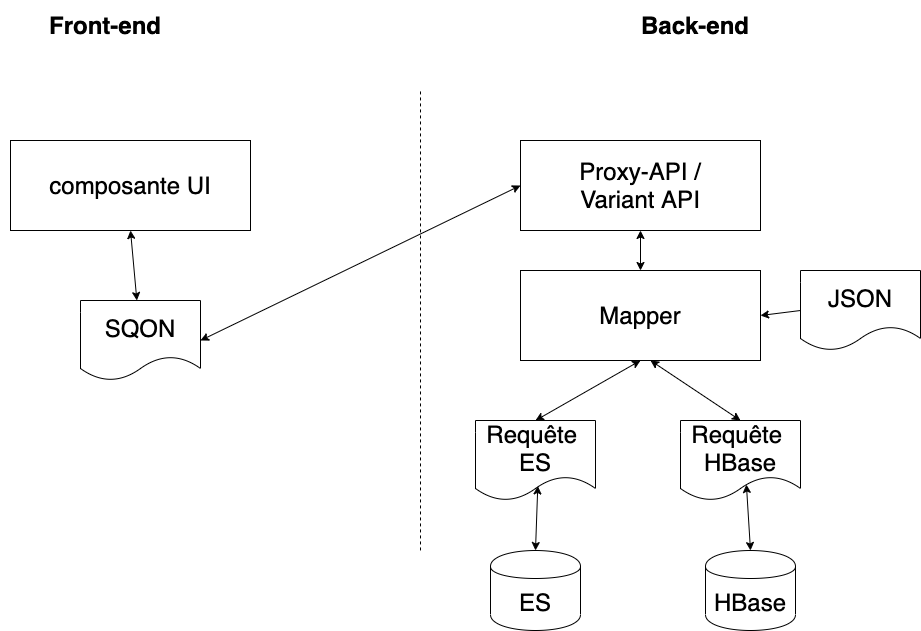

The diagram above was exported from draw.io. Its source (the exported page's mxGraphModel, read from the mxfile embedded in the PNG):
<mxGraphModel dx="1149" dy="-174" grid="1" gridSize="10" guides="1" tooltips="1" connect="1" arrows="1" fold="1" page="1" pageScale="1" pageWidth="1100" pageHeight="850" math="0" shadow="0">
  <root>
    <mxCell id="Odhk1ZYuDafqwm02-NEn-0" />
    <mxCell id="Odhk1ZYuDafqwm02-NEn-1" parent="Odhk1ZYuDafqwm02-NEn-0" />
    <mxCell id="NvQnDPYyQRC_rtSn2a7Z-0" value="" style="endArrow=none;dashed=1;html=1;fontSize=12;" parent="Odhk1ZYuDafqwm02-NEn-1" edge="1">
      <mxGeometry width="50" height="50" relative="1" as="geometry">
        <mxPoint x="570" y="1489.9285714285716" as="sourcePoint" />
        <mxPoint x="570" y="1029.9285714285716" as="targetPoint" />
      </mxGeometry>
    </mxCell>
    <mxCell id="NvQnDPYyQRC_rtSn2a7Z-1" value="Front-end" style="text;html=1;strokeColor=none;fillColor=none;align=center;verticalAlign=middle;whiteSpace=wrap;rounded=0;fontSize=24;fontStyle=1" parent="Odhk1ZYuDafqwm02-NEn-1" vertex="1">
      <mxGeometry x="150" y="940" width="210" height="50" as="geometry" />
    </mxCell>
    <mxCell id="NvQnDPYyQRC_rtSn2a7Z-2" value="Back-end" style="text;html=1;strokeColor=none;fillColor=none;align=center;verticalAlign=middle;whiteSpace=wrap;rounded=0;fontSize=24;fontStyle=1" parent="Odhk1ZYuDafqwm02-NEn-1" vertex="1">
      <mxGeometry x="740" y="940" width="210" height="50" as="geometry" />
    </mxCell>
    <mxCell id="NvQnDPYyQRC_rtSn2a7Z-3" value="composante UI" style="rounded=0;whiteSpace=wrap;html=1;fontSize=24;" parent="Odhk1ZYuDafqwm02-NEn-1" vertex="1">
      <mxGeometry x="160" y="1080" width="240" height="90" as="geometry" />
    </mxCell>
    <mxCell id="NvQnDPYyQRC_rtSn2a7Z-4" value="SQON" style="shape=document;whiteSpace=wrap;html=1;boundedLbl=1;fontSize=24;" parent="Odhk1ZYuDafqwm02-NEn-1" vertex="1">
      <mxGeometry x="230" y="1240" width="120" height="80" as="geometry" />
    </mxCell>
    <mxCell id="NvQnDPYyQRC_rtSn2a7Z-5" value="Proxy-API /&lt;br&gt;Variant API" style="rounded=0;whiteSpace=wrap;html=1;fontSize=24;" parent="Odhk1ZYuDafqwm02-NEn-1" vertex="1">
      <mxGeometry x="670" y="1080" width="240" height="90" as="geometry" />
    </mxCell>
    <mxCell id="NvQnDPYyQRC_rtSn2a7Z-6" value="" style="endArrow=classic;startArrow=classic;html=1;fontSize=24;entryX=0.5;entryY=1;entryDx=0;entryDy=0;" parent="Odhk1ZYuDafqwm02-NEn-1" source="NvQnDPYyQRC_rtSn2a7Z-4" target="NvQnDPYyQRC_rtSn2a7Z-3" edge="1">
      <mxGeometry width="50" height="50" relative="1" as="geometry">
        <mxPoint x="30" y="1560" as="sourcePoint" />
        <mxPoint x="80" y="1510" as="targetPoint" />
      </mxGeometry>
    </mxCell>
    <mxCell id="NvQnDPYyQRC_rtSn2a7Z-7" value="" style="endArrow=classic;startArrow=classic;html=1;fontSize=24;entryX=0;entryY=0.5;entryDx=0;entryDy=0;exitX=1;exitY=0.5;exitDx=0;exitDy=0;" parent="Odhk1ZYuDafqwm02-NEn-1" source="NvQnDPYyQRC_rtSn2a7Z-4" target="NvQnDPYyQRC_rtSn2a7Z-5" edge="1">
      <mxGeometry width="50" height="50" relative="1" as="geometry">
        <mxPoint x="30" y="1560" as="sourcePoint" />
        <mxPoint x="80" y="1510" as="targetPoint" />
      </mxGeometry>
    </mxCell>
    <mxCell id="NvQnDPYyQRC_rtSn2a7Z-8" value="Mapper" style="rounded=0;whiteSpace=wrap;html=1;fontSize=24;" parent="Odhk1ZYuDafqwm02-NEn-1" vertex="1">
      <mxGeometry x="670" y="1210" width="240" height="90" as="geometry" />
    </mxCell>
    <mxCell id="NvQnDPYyQRC_rtSn2a7Z-9" value="JSON" style="shape=document;whiteSpace=wrap;html=1;boundedLbl=1;fontSize=24;" parent="Odhk1ZYuDafqwm02-NEn-1" vertex="1">
      <mxGeometry x="950" y="1210" width="120" height="80" as="geometry" />
    </mxCell>
    <mxCell id="NvQnDPYyQRC_rtSn2a7Z-10" value="" style="endArrow=classic;startArrow=classic;html=1;fontSize=24;entryX=0.5;entryY=1;entryDx=0;entryDy=0;exitX=0.5;exitY=0;exitDx=0;exitDy=0;" parent="Odhk1ZYuDafqwm02-NEn-1" source="NvQnDPYyQRC_rtSn2a7Z-8" target="NvQnDPYyQRC_rtSn2a7Z-5" edge="1">
      <mxGeometry width="50" height="50" relative="1" as="geometry">
        <mxPoint x="-10" y="1560" as="sourcePoint" />
        <mxPoint x="40" y="1510" as="targetPoint" />
      </mxGeometry>
    </mxCell>
    <mxCell id="NvQnDPYyQRC_rtSn2a7Z-11" value="" style="endArrow=classic;html=1;fontSize=24;entryX=1;entryY=0.5;entryDx=0;entryDy=0;exitX=0;exitY=0.5;exitDx=0;exitDy=0;" parent="Odhk1ZYuDafqwm02-NEn-1" source="NvQnDPYyQRC_rtSn2a7Z-9" target="NvQnDPYyQRC_rtSn2a7Z-8" edge="1">
      <mxGeometry width="50" height="50" relative="1" as="geometry">
        <mxPoint x="30" y="1560" as="sourcePoint" />
        <mxPoint x="80" y="1510" as="targetPoint" />
      </mxGeometry>
    </mxCell>
    <mxCell id="NvQnDPYyQRC_rtSn2a7Z-12" value="ES" style="shape=cylinder;whiteSpace=wrap;html=1;boundedLbl=1;backgroundOutline=1;fontSize=24;" parent="Odhk1ZYuDafqwm02-NEn-1" vertex="1">
      <mxGeometry x="640" y="1490" width="90" height="80" as="geometry" />
    </mxCell>
    <mxCell id="NvQnDPYyQRC_rtSn2a7Z-13" value="HBase" style="shape=cylinder;whiteSpace=wrap;html=1;boundedLbl=1;backgroundOutline=1;fontSize=24;" parent="Odhk1ZYuDafqwm02-NEn-1" vertex="1">
      <mxGeometry x="855" y="1490" width="90" height="80" as="geometry" />
    </mxCell>
    <mxCell id="NvQnDPYyQRC_rtSn2a7Z-14" value="&lt;span style=&quot;white-space: normal&quot;&gt;Requête&amp;nbsp;&lt;/span&gt;&lt;br style=&quot;white-space: normal&quot;&gt;&lt;span style=&quot;white-space: normal&quot;&gt;ES&lt;/span&gt;" style="shape=document;whiteSpace=wrap;html=1;boundedLbl=1;fontSize=24;" parent="Odhk1ZYuDafqwm02-NEn-1" vertex="1">
      <mxGeometry x="625" y="1360" width="120" height="80" as="geometry" />
    </mxCell>
    <mxCell id="NvQnDPYyQRC_rtSn2a7Z-15" value="&lt;span style=&quot;white-space: normal&quot;&gt;Requête&amp;nbsp;&lt;/span&gt;&lt;br style=&quot;white-space: normal&quot;&gt;HBase" style="shape=document;whiteSpace=wrap;html=1;boundedLbl=1;fontSize=24;" parent="Odhk1ZYuDafqwm02-NEn-1" vertex="1">
      <mxGeometry x="830" y="1360" width="120" height="80" as="geometry" />
    </mxCell>
    <mxCell id="NvQnDPYyQRC_rtSn2a7Z-16" value="" style="endArrow=classic;startArrow=classic;html=1;fontSize=24;entryX=0.5;entryY=1;entryDx=0;entryDy=0;exitX=0.5;exitY=0;exitDx=0;exitDy=0;" parent="Odhk1ZYuDafqwm02-NEn-1" source="NvQnDPYyQRC_rtSn2a7Z-14" target="NvQnDPYyQRC_rtSn2a7Z-8" edge="1">
      <mxGeometry width="50" height="50" relative="1" as="geometry">
        <mxPoint x="30" y="1640" as="sourcePoint" />
        <mxPoint x="80" y="1590" as="targetPoint" />
      </mxGeometry>
    </mxCell>
    <mxCell id="NvQnDPYyQRC_rtSn2a7Z-17" value="" style="endArrow=classic;startArrow=classic;html=1;fontSize=24;exitX=0.5;exitY=0;exitDx=0;exitDy=0;" parent="Odhk1ZYuDafqwm02-NEn-1" source="NvQnDPYyQRC_rtSn2a7Z-15" edge="1">
      <mxGeometry width="50" height="50" relative="1" as="geometry">
        <mxPoint x="695" y="1370" as="sourcePoint" />
        <mxPoint x="800" y="1300" as="targetPoint" />
      </mxGeometry>
    </mxCell>
    <mxCell id="NvQnDPYyQRC_rtSn2a7Z-18" value="" style="endArrow=classic;startArrow=classic;html=1;fontSize=24;entryX=0.519;entryY=0.818;entryDx=0;entryDy=0;exitX=0.5;exitY=0;exitDx=0;exitDy=0;entryPerimeter=0;" parent="Odhk1ZYuDafqwm02-NEn-1" source="NvQnDPYyQRC_rtSn2a7Z-12" target="NvQnDPYyQRC_rtSn2a7Z-14" edge="1">
      <mxGeometry width="50" height="50" relative="1" as="geometry">
        <mxPoint x="695" y="1370" as="sourcePoint" />
        <mxPoint x="800" y="1310" as="targetPoint" />
      </mxGeometry>
    </mxCell>
    <mxCell id="NvQnDPYyQRC_rtSn2a7Z-19" value="" style="endArrow=classic;startArrow=classic;html=1;fontSize=24;entryX=0.549;entryY=0.8;entryDx=0;entryDy=0;exitX=0.5;exitY=0;exitDx=0;exitDy=0;entryPerimeter=0;" parent="Odhk1ZYuDafqwm02-NEn-1" source="NvQnDPYyQRC_rtSn2a7Z-13" target="NvQnDPYyQRC_rtSn2a7Z-15" edge="1">
      <mxGeometry width="50" height="50" relative="1" as="geometry">
        <mxPoint x="695" y="1500" as="sourcePoint" />
        <mxPoint x="697.2799999999997" y="1435.44" as="targetPoint" />
      </mxGeometry>
    </mxCell>
  </root>
</mxGraphModel>